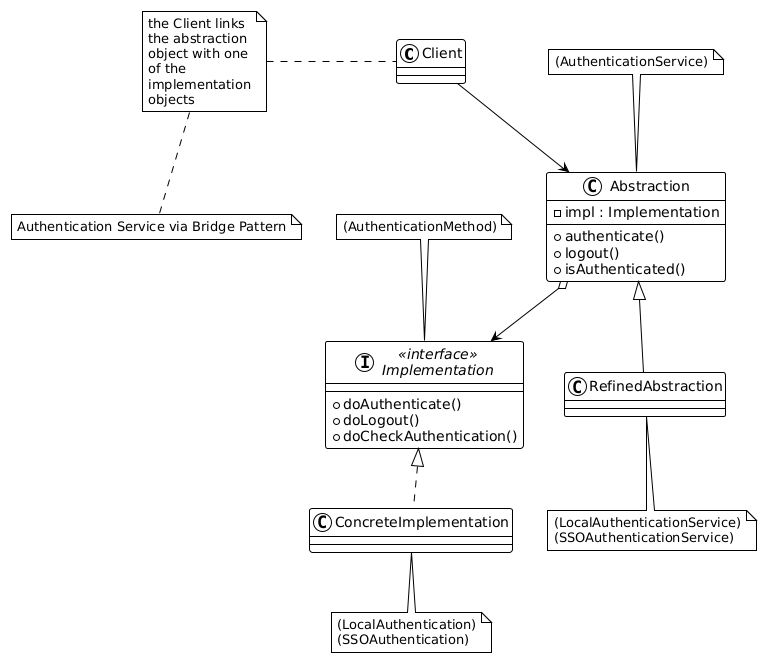

The diagram above was rendered by PlantUML. Its source (embedded in the PNG):
@startuml
!theme plain

class Client {
}

class Abstraction {
    - impl : Implementation
    + authenticate()
    + logout()
    + isAuthenticated()
}

interface "<<interface>>\nImplementation" as IImplementation {
    + doAuthenticate()
    + doLogout()
    + doCheckAuthentication()
}

class RefinedAbstraction {
}

class ConcreteImplementation {
}

' Relationships
Client --> Abstraction
Abstraction o--> IImplementation
Abstraction <|-- RefinedAbstraction
IImplementation <|.. ConcreteImplementation

' Labels
note top of Abstraction : (AuthenticationService)
note top of IImplementation : (AuthenticationMethod)
note bottom of RefinedAbstraction : (LocalAuthenticationService)\n(SSOAuthenticationService)
note bottom of ConcreteImplementation : (LocalAuthentication)\n(SSOAuthentication)

' Description
note left of Client : the Client links\nthe abstraction\nobject with one\nof the\nimplementation\nobjects

note bottom : Authentication Service via Bridge Pattern
@enduml